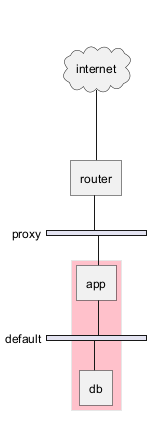

The diagram above was rendered by PlantUML. Its source (embedded in the PNG):
@startuml
nwdiag {
    internet [ shape = cloud];
    internet -- router;

    group {
      color = "pink";
      app;
      db;
    }

    network proxy {
        router;
        app;
    }

    network default {
    	app;
        db;
    }
}
@enduml